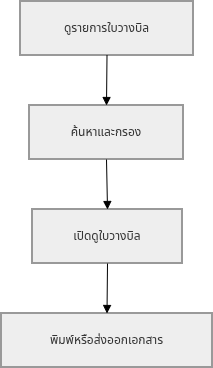

The diagram above was exported from draw.io. Its source (the exported page's mxGraphModel, read from the mxfile embedded in the PNG):
<mxGraphModel dx="1471" dy="869" grid="1" gridSize="10" guides="1" tooltips="1" connect="1" arrows="1" fold="1" page="1" pageScale="1" pageWidth="827" pageHeight="1169" math="0" shadow="0">
  <root>
    <mxCell id="0" />
    <mxCell id="1" parent="0" />
    <mxCell id="-ObZRU7X-lRO5BHGYve6-2027" parent="1" style="whiteSpace=wrap;strokeWidth=2;fillColor=light-dark(#eeeeee,#1f2020);strokeColor=light-dark(#999999,#cccccc);fontColor=light-dark(#333333,#cccccc);" value="ดูรายการใบวางบิล" vertex="1">
      <mxGeometry height="54" width="173" x="39" y="20" as="geometry" />
    </mxCell>
    <mxCell id="-ObZRU7X-lRO5BHGYve6-2028" parent="1" style="whiteSpace=wrap;strokeWidth=2;fillColor=light-dark(#eeeeee,#1f2020);strokeColor=light-dark(#999999,#cccccc);fontColor=light-dark(#333333,#cccccc);" value="ค้นหาและกรอง" vertex="1">
      <mxGeometry height="54" width="154" x="48" y="124" as="geometry" />
    </mxCell>
    <mxCell id="-ObZRU7X-lRO5BHGYve6-2029" parent="1" style="whiteSpace=wrap;strokeWidth=2;fillColor=light-dark(#eeeeee,#1f2020);strokeColor=light-dark(#999999,#cccccc);fontColor=light-dark(#333333,#cccccc);" value="เปิดดูใบวางบิล" vertex="1">
      <mxGeometry height="54" width="150" x="51" y="228" as="geometry" />
    </mxCell>
    <mxCell id="-ObZRU7X-lRO5BHGYve6-2030" parent="1" style="whiteSpace=wrap;strokeWidth=2;fillColor=light-dark(#eeeeee,#1f2020);strokeColor=light-dark(#999999,#cccccc);fontColor=light-dark(#333333,#cccccc);" value="พิมพ์หรือส่งออกเอกสาร" vertex="1">
      <mxGeometry height="54" width="211" x="20" y="332" as="geometry" />
    </mxCell>
    <mxCell id="-ObZRU7X-lRO5BHGYve6-2031" edge="1" parent="1" source="-ObZRU7X-lRO5BHGYve6-2027" style="curved=1;startArrow=none;endArrow=block;exitX=0.5;exitY=1;entryX=0.5;entryY=0;rounded=0;" target="-ObZRU7X-lRO5BHGYve6-2028" value="">
      <mxGeometry relative="1" as="geometry">
        <Array as="points" />
      </mxGeometry>
    </mxCell>
    <mxCell id="-ObZRU7X-lRO5BHGYve6-2032" edge="1" parent="1" source="-ObZRU7X-lRO5BHGYve6-2028" style="curved=1;startArrow=none;endArrow=block;exitX=0.5;exitY=1;entryX=0.5;entryY=0;rounded=0;" target="-ObZRU7X-lRO5BHGYve6-2029" value="">
      <mxGeometry relative="1" as="geometry">
        <Array as="points" />
      </mxGeometry>
    </mxCell>
    <mxCell id="-ObZRU7X-lRO5BHGYve6-2033" edge="1" parent="1" source="-ObZRU7X-lRO5BHGYve6-2029" style="curved=1;startArrow=none;endArrow=block;exitX=0.5;exitY=1;entryX=0.5;entryY=0;rounded=0;" target="-ObZRU7X-lRO5BHGYve6-2030" value="">
      <mxGeometry relative="1" as="geometry">
        <Array as="points" />
      </mxGeometry>
    </mxCell>
  </root>
</mxGraphModel>